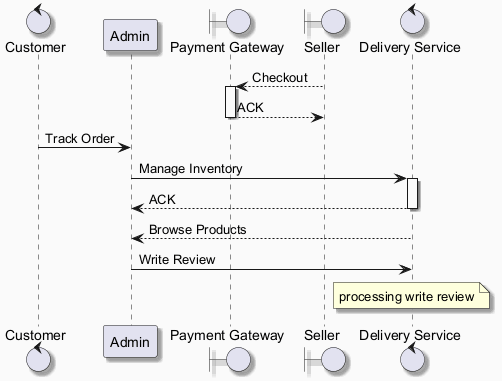

The diagram above was rendered by PlantUML. Its source (embedded in the PNG):
@startuml
skinparam backgroundColor #FAFAFA
skinparam classBackgroundColor #FFF3E0
skinparam classBorderColor #E65100
skinparam shadowing true
control "Customer" as C
participant "Admin" as A
boundary "Payment Gateway" as PG
boundary "Seller" as S
control "Delivery Service" as DS
S --> PG : Checkout
activate PG
PG --> S : ACK
deactivate PG
C -> A : Track Order
A -> DS : Manage Inventory
activate DS
DS --> A : ACK
deactivate DS
DS --> A : Browse Products
A -> DS : Write Review
note over DS : processing write review
@enduml